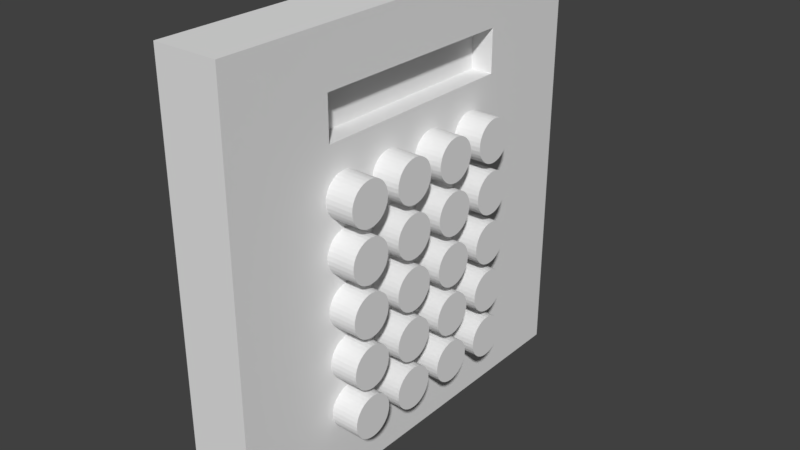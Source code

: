 # Source: input_screen.blend  (saved by Blender 2.79.0; exported with 4.5.12 LTS)
import bpy
from mathutils import Matrix  # noqa: F401  (used for matrix-valued properties, if any)

bpy.ops.wm.read_factory_settings(use_empty=True)
scene = bpy.context.scene
scene.name = 'Scene'

# ---- collections
col_collection_1 = bpy.data.collections.new('Collection 1'); scene.collection.children.link(col_collection_1)

# ---- world
world_world = bpy.data.worlds.new('World'); scene.world = world_world
world_world.color = (0.05088, 0.05088, 0.05088)
world_world.use_sun_shadow = False
world_world.sun_shadow_jitter_overblur = 0.0
world_world.cycles.sampling_method = 'MANUAL'

# ---- meshes
me_cube_001 = bpy.data.meshes.new('Cube.001')
me_cube_001.from_pydata([(0.3228, -0.5, 0.5486), (0.3228, -0.5, 0.7486), (0.3228, 0.5, 0.5486), (0.3228, 0.5, 0.7486), (-1.0, -1.0, -1.0), (-1.0, -1.0, 1.0), (-1.0, 1.0, -1.0), (-1.0, 1.0, 1.0), (1.0, -1.0, -1.0), (1.0, -1.0, 1.0), (1.0, 1.0, -1.0), (1.0, 1.0, 1.0), (-0.1265, -0.328, 0.3254), (1.874, -0.328, 0.3254), (-0.1265, -0.3299, 0.3059), (1.874, -0.3299, 0.3059), (-0.1265, -0.3356, 0.2871), (1.874, -0.3356, 0.2871), (-0.1265, -0.3449, 0.2698), (1.874, -0.3449, 0.2698), (-0.1265, -0.3573, 0.2547), (1.874, -0.3573, 0.2547), (-0.1265, -0.3725, 0.2422), (1.874, -0.3725, 0.2422), (-0.1265, -0.3897, 0.233), (1.874, -0.3897, 0.233), (-0.1265, -0.4085, 0.2273), (1.874, -0.4085, 0.2273), (-0.1265, -0.428, 0.2254), (1.874, -0.428, 0.2254), (-0.1265, -0.4475, 0.2273), (1.874, -0.4475, 0.2273), (-0.1265, -0.4663, 0.233), (1.874, -0.4663, 0.233), (-0.1265, -0.4836, 0.2422), (1.874, -0.4836, 0.2422), (-0.1265, -0.4987, 0.2547), (1.874, -0.4987, 0.2547), (-0.1265, -0.5112, 0.2698), (1.874, -0.5112, 0.2698), (-0.1265, -0.5204, 0.2871), (1.874, -0.5204, 0.2871), (-0.1265, -0.5261, 0.3059), (1.874, -0.5261, 0.3059), (-0.1265, -0.528, 0.3254), (1.874, -0.528, 0.3254), (-0.1265, -0.5261, 0.3449), (1.874, -0.5261, 0.3449), (-0.1265, -0.5204, 0.3637), (1.874, -0.5204, 0.3637), (-0.1265, -0.5112, 0.3809), (1.874, -0.5112, 0.3809), (-0.1265, -0.4987, 0.3961), (1.874, -0.4987, 0.3961), (-0.1265, -0.4836, 0.4085), (1.874, -0.4836, 0.4085), (-0.1265, -0.4663, 0.4178), (1.874, -0.4663, 0.4178), (-0.1265, -0.4475, 0.4235), (1.874, -0.4475, 0.4235), (-0.1265, -0.428, 0.4254), (1.874, -0.428, 0.4254), (-0.1265, -0.4085, 0.4235), (1.874, -0.4085, 0.4235), (-0.1265, -0.3897, 0.4178), (1.874, -0.3897, 0.4178), (-0.1265, -0.3725, 0.4085), (1.874, -0.3725, 0.4085), (-0.1265, -0.3573, 0.3961), (1.874, -0.3573, 0.3961), (-0.1265, -0.3449, 0.3809), (1.874, -0.3449, 0.3809), (-0.1265, -0.3356, 0.3637), (1.874, -0.3356, 0.3637), (-0.1265, -0.3299, 0.3449), (1.874, -0.3299, 0.3449), (-0.1265, -0.06801, 0.3254), (1.874, -0.06801, 0.3254), (-0.1265, -0.06993, 0.3059), (1.874, -0.06993, 0.3059), (-0.1265, -0.07562, 0.2871), (1.874, -0.07562, 0.2871), (-0.1265, -0.08486, 0.2698), (1.874, -0.08486, 0.2698), (-0.1265, -0.0973, 0.2547), (1.874, -0.0973, 0.2547), (-0.1265, -0.1125, 0.2422), (1.874, -0.1125, 0.2422), (-0.1265, -0.1297, 0.233), (1.874, -0.1297, 0.233), (-0.1265, -0.1485, 0.2273), (1.874, -0.1485, 0.2273), (-0.1265, -0.168, 0.2254), (1.874, -0.168, 0.2254), (-0.1265, -0.1875, 0.2273), (1.874, -0.1875, 0.2273), (-0.1265, -0.2063, 0.233), (1.874, -0.2063, 0.233), (-0.1265, -0.2236, 0.2422), (1.874, -0.2236, 0.2422), (-0.1265, -0.2387, 0.2547), (1.874, -0.2387, 0.2547), (-0.1265, -0.2512, 0.2698), (1.874, -0.2512, 0.2698), (-0.1265, -0.2604, 0.2871), (1.874, -0.2604, 0.2871), (-0.1265, -0.2661, 0.3059), (1.874, -0.2661, 0.3059), (-0.1265, -0.268, 0.3254), (1.874, -0.268, 0.3254), (-0.1265, -0.2661, 0.3449), (1.874, -0.2661, 0.3449), (-0.1265, -0.2604, 0.3637), (1.874, -0.2604, 0.3637), (-0.1265, -0.2512, 0.3809), (1.874, -0.2512, 0.3809), (-0.1265, -0.2387, 0.3961), (1.874, -0.2387, 0.3961), (-0.1265, -0.2236, 0.4085), (1.874, -0.2236, 0.4085), (-0.1265, -0.2063, 0.4178), (1.874, -0.2063, 0.4178), (-0.1265, -0.1875, 0.4235), (1.874, -0.1875, 0.4235), (-0.1265, -0.168, 0.4254), (1.874, -0.168, 0.4254), (-0.1265, -0.1485, 0.4235), (1.874, -0.1485, 0.4235), (-0.1265, -0.1297, 0.4178), (1.874, -0.1297, 0.4178), (-0.1265, -0.1125, 0.4085), (1.874, -0.1125, 0.4085), (-0.1265, -0.0973, 0.3961), (1.874, -0.0973, 0.3961), (-0.1265, -0.08486, 0.3809), (1.874, -0.08486, 0.3809), (-0.1265, -0.07562, 0.3637), (1.874, -0.07562, 0.3637), (-0.1265, -0.06993, 0.3449), (1.874, -0.06993, 0.3449), (-0.1265, 0.192, 0.3254), (1.874, 0.192, 0.3254), (-0.1265, 0.1901, 0.3059), (1.874, 0.1901, 0.3059), (-0.1265, 0.1844, 0.2871), (1.874, 0.1844, 0.2871), (-0.1265, 0.1751, 0.2698), (1.874, 0.1751, 0.2698), (-0.1265, 0.1627, 0.2547), (1.874, 0.1627, 0.2547), (-0.1265, 0.1475, 0.2422), (1.874, 0.1475, 0.2422), (-0.1265, 0.1303, 0.233), (1.874, 0.1303, 0.233), (-0.1265, 0.1115, 0.2273), (1.874, 0.1115, 0.2273), (-0.1265, 0.09199, 0.2254), (1.874, 0.09199, 0.2254), (-0.1265, 0.07248, 0.2273), (1.874, 0.07248, 0.2273), (-0.1265, 0.05372, 0.233), (1.874, 0.05372, 0.233), (-0.1265, 0.03643, 0.2422), (1.874, 0.03643, 0.2422), (-0.1265, 0.02128, 0.2547), (1.874, 0.02128, 0.2547), (-0.1265, 0.008843, 0.2698), (1.874, 0.008843, 0.2698), (-0.1265, -0.0003977, 0.2871), (1.874, -0.0003977, 0.2871), (-0.1265, -0.006088, 0.3059), (1.874, -0.006088, 0.3059), (-0.1265, -0.00801, 0.3254), (1.874, -0.00801, 0.3254), (-0.1265, -0.006088, 0.3449), (1.874, -0.006088, 0.3449), (-0.1265, -0.0003977, 0.3637), (1.874, -0.0003977, 0.3637), (-0.1265, 0.008843, 0.3809), (1.874, 0.008843, 0.3809), (-0.1265, 0.02128, 0.3961), (1.874, 0.02128, 0.3961), (-0.1265, 0.03643, 0.4085), (1.874, 0.03643, 0.4085), (-0.1265, 0.05372, 0.4178), (1.874, 0.05372, 0.4178), (-0.1265, 0.07248, 0.4235), (1.874, 0.07248, 0.4235), (-0.1265, 0.09199, 0.4254), (1.874, 0.09199, 0.4254), (-0.1265, 0.1115, 0.4235), (1.874, 0.1115, 0.4235), (-0.1265, 0.1303, 0.4178), (1.874, 0.1303, 0.4178), (-0.1265, 0.1475, 0.4085), (1.874, 0.1475, 0.4085), (-0.1265, 0.1627, 0.3961), (1.874, 0.1627, 0.3961), (-0.1265, 0.1751, 0.3809), (1.874, 0.1751, 0.3809), (-0.1265, 0.1844, 0.3637), (1.874, 0.1844, 0.3637), (-0.1265, 0.1901, 0.3449), (1.874, 0.1901, 0.3449), (-0.1265, 0.452, 0.3254), (1.874, 0.452, 0.3254), (-0.1265, 0.4501, 0.3059), (1.874, 0.4501, 0.3059), (-0.1265, 0.4444, 0.2871), (1.874, 0.4444, 0.2871), (-0.1265, 0.4351, 0.2698), (1.874, 0.4351, 0.2698), (-0.1265, 0.4227, 0.2547), (1.874, 0.4227, 0.2547), (-0.1265, 0.4075, 0.2422), (1.874, 0.4075, 0.2422), (-0.1265, 0.3903, 0.233), (1.874, 0.3903, 0.233), (-0.1265, 0.3715, 0.2273), (1.874, 0.3715, 0.2273), (-0.1265, 0.352, 0.2254), (1.874, 0.352, 0.2254), (-0.1265, 0.3325, 0.2273), (1.874, 0.3325, 0.2273), (-0.1265, 0.3137, 0.233), (1.874, 0.3137, 0.233), (-0.1265, 0.2964, 0.2422), (1.874, 0.2964, 0.2422), (-0.1265, 0.2813, 0.2547), (1.874, 0.2813, 0.2547), (-0.1265, 0.2688, 0.2698), (1.874, 0.2688, 0.2698), (-0.1265, 0.2596, 0.2871), (1.874, 0.2596, 0.2871), (-0.1265, 0.2539, 0.3059), (1.874, 0.2539, 0.3059), (-0.1265, 0.252, 0.3254), (1.874, 0.252, 0.3254), (-0.1265, 0.2539, 0.3449), (1.874, 0.2539, 0.3449), (-0.1265, 0.2596, 0.3637), (1.874, 0.2596, 0.3637), (-0.1265, 0.2688, 0.3809), (1.874, 0.2688, 0.3809), (-0.1265, 0.2813, 0.3961), (1.874, 0.2813, 0.3961), (-0.1265, 0.2964, 0.4085), (1.874, 0.2964, 0.4085), (-0.1265, 0.3137, 0.4178), (1.874, 0.3137, 0.4178), (-0.1265, 0.3325, 0.4235), (1.874, 0.3325, 0.4235), (-0.1265, 0.352, 0.4254), (1.874, 0.352, 0.4254), (-0.1265, 0.3715, 0.4235), (1.874, 0.3715, 0.4235), (-0.1265, 0.3903, 0.4178), (1.874, 0.3903, 0.4178), (-0.1265, 0.4075, 0.4085), (1.874, 0.4075, 0.4085), (-0.1265, 0.4227, 0.3961), (1.874, 0.4227, 0.3961), (-0.1265, 0.4351, 0.3809), (1.874, 0.4351, 0.3809), (-0.1265, 0.4444, 0.3637), (1.874, 0.4444, 0.3637), (-0.1265, 0.4501, 0.3449), (1.874, 0.4501, 0.3449), (-0.1265, -0.328, 0.08539), (1.874, -0.328, 0.08539), (-0.1265, -0.3299, 0.06588), (1.874, -0.3299, 0.06588), (-0.1265, -0.3356, 0.04712), (1.874, -0.3356, 0.04712), (-0.1265, -0.3449, 0.02983), (1.874, -0.3449, 0.02983), (-0.1265, -0.3573, 0.01468), (1.874, -0.3573, 0.01468), (-0.1265, -0.3725, 0.002239), (1.874, -0.3725, 0.002239), (-0.1265, -0.3897, -0.007002), (1.874, -0.3897, -0.007002), (-0.1265, -0.4085, -0.01269), (1.874, -0.4085, -0.01269), (-0.1265, -0.428, -0.01461), (1.874, -0.428, -0.01461), (-0.1265, -0.4475, -0.01269), (1.874, -0.4475, -0.01269), (-0.1265, -0.4663, -0.007002), (1.874, -0.4663, -0.007002), (-0.1265, -0.4836, 0.002239), (1.874, -0.4836, 0.002239), (-0.1265, -0.4987, 0.01468), (1.874, -0.4987, 0.01468), (-0.1265, -0.5112, 0.02983), (1.874, -0.5112, 0.02983), (-0.1265, -0.5204, 0.04712), (1.874, -0.5204, 0.04712), (-0.1265, -0.5261, 0.06588), (1.874, -0.5261, 0.06588), (-0.1265, -0.528, 0.08539), (1.874, -0.528, 0.08539), (-0.1265, -0.5261, 0.1049), (1.874, -0.5261, 0.1049), (-0.1265, -0.5204, 0.1237), (1.874, -0.5204, 0.1237), (-0.1265, -0.5112, 0.1409), (1.874, -0.5112, 0.1409), (-0.1265, -0.4987, 0.1561), (1.874, -0.4987, 0.1561), (-0.1265, -0.4836, 0.1685), (1.874, -0.4836, 0.1685), (-0.1265, -0.4663, 0.1778), (1.874, -0.4663, 0.1778), (-0.1265, -0.4475, 0.1835), (1.874, -0.4475, 0.1835), (-0.1265, -0.428, 0.1854), (1.874, -0.428, 0.1854), (-0.1265, -0.4085, 0.1835), (1.874, -0.4085, 0.1835), (-0.1265, -0.3897, 0.1778), (1.874, -0.3897, 0.1778), (-0.1265, -0.3725, 0.1685), (1.874, -0.3725, 0.1685), (-0.1265, -0.3573, 0.1561), (1.874, -0.3573, 0.1561), (-0.1265, -0.3449, 0.1409), (1.874, -0.3449, 0.1409), (-0.1265, -0.3356, 0.1237), (1.874, -0.3356, 0.1237), (-0.1265, -0.3299, 0.1049), (1.874, -0.3299, 0.1049), (-0.1265, -0.06801, 0.08539), (1.874, -0.06801, 0.08539), (-0.1265, -0.06993, 0.06588), (1.874, -0.06993, 0.06588), (-0.1265, -0.07562, 0.04712), (1.874, -0.07562, 0.04712), (-0.1265, -0.08486, 0.02983), (1.874, -0.08486, 0.02983), (-0.1265, -0.0973, 0.01468), (1.874, -0.0973, 0.01468), (-0.1265, -0.1125, 0.002239), (1.874, -0.1125, 0.002239), (-0.1265, -0.1297, -0.007002), (1.874, -0.1297, -0.007002), (-0.1265, -0.1485, -0.01269), (1.874, -0.1485, -0.01269), (-0.1265, -0.168, -0.01461), (1.874, -0.168, -0.01461), (-0.1265, -0.1875, -0.01269), (1.874, -0.1875, -0.01269), (-0.1265, -0.2063, -0.007002), (1.874, -0.2063, -0.007002), (-0.1265, -0.2236, 0.002239), (1.874, -0.2236, 0.002239), (-0.1265, -0.2387, 0.01468), (1.874, -0.2387, 0.01468), (-0.1265, -0.2512, 0.02983), (1.874, -0.2512, 0.02983), (-0.1265, -0.2604, 0.04712), (1.874, -0.2604, 0.04712), (-0.1265, -0.2661, 0.06588), (1.874, -0.2661, 0.06588), (-0.1265, -0.268, 0.08539), (1.874, -0.268, 0.08539), (-0.1265, -0.2661, 0.1049), (1.874, -0.2661, 0.1049), (-0.1265, -0.2604, 0.1237), (1.874, -0.2604, 0.1237), (-0.1265, -0.2512, 0.1409), (1.874, -0.2512, 0.1409), (-0.1265, -0.2387, 0.1561), (1.874, -0.2387, 0.1561), (-0.1265, -0.2236, 0.1685), (1.874, -0.2236, 0.1685), (-0.1265, -0.2063, 0.1778), (1.874, -0.2063, 0.1778), (-0.1265, -0.1875, 0.1835), (1.874, -0.1875, 0.1835), (-0.1265, -0.168, 0.1854), (1.874, -0.168, 0.1854), (-0.1265, -0.1485, 0.1835), (1.874, -0.1485, 0.1835), (-0.1265, -0.1297, 0.1778), (1.874, -0.1297, 0.1778), (-0.1265, -0.1125, 0.1685), (1.874, -0.1125, 0.1685), (-0.1265, -0.0973, 0.1561), (1.874, -0.0973, 0.1561), (-0.1265, -0.08486, 0.1409), (1.874, -0.08486, 0.1409), (-0.1265, -0.07562, 0.1237), (1.874, -0.07562, 0.1237), (-0.1265, -0.06993, 0.1049), (1.874, -0.06993, 0.1049), (-0.1265, 0.192, 0.08539), (1.874, 0.192, 0.08539), (-0.1265, 0.1901, 0.06588), (1.874, 0.1901, 0.06588), (-0.1265, 0.1844, 0.04712), (1.874, 0.1844, 0.04712), (-0.1265, 0.1751, 0.02983), (1.874, 0.1751, 0.02983), (-0.1265, 0.1627, 0.01468), (1.874, 0.1627, 0.01468), (-0.1265, 0.1475, 0.002239), (1.874, 0.1475, 0.002239), (-0.1265, 0.1303, -0.007002), (1.874, 0.1303, -0.007002), (-0.1265, 0.1115, -0.01269), (1.874, 0.1115, -0.01269), (-0.1265, 0.09199, -0.01461), (1.874, 0.09199, -0.01461), (-0.1265, 0.07248, -0.01269), (1.874, 0.07248, -0.01269), (-0.1265, 0.05372, -0.007002), (1.874, 0.05372, -0.007002), (-0.1265, 0.03643, 0.002239), (1.874, 0.03643, 0.002239), (-0.1265, 0.02128, 0.01468), (1.874, 0.02128, 0.01468), (-0.1265, 0.008843, 0.02983), (1.874, 0.008843, 0.02983), (-0.1265, -0.0003977, 0.04712), (1.874, -0.0003977, 0.04712), (-0.1265, -0.006088, 0.06588), (1.874, -0.006088, 0.06588), (-0.1265, -0.00801, 0.08539), (1.874, -0.00801, 0.08539), (-0.1265, -0.006088, 0.1049), (1.874, -0.006088, 0.1049), (-0.1265, -0.0003977, 0.1237), (1.874, -0.0003977, 0.1237), (-0.1265, 0.008843, 0.1409), (1.874, 0.008843, 0.1409), (-0.1265, 0.02128, 0.1561), (1.874, 0.02128, 0.1561), (-0.1265, 0.03643, 0.1685), (1.874, 0.03643, 0.1685), (-0.1265, 0.05372, 0.1778), (1.874, 0.05372, 0.1778), (-0.1265, 0.07248, 0.1835), (1.874, 0.07248, 0.1835), (-0.1265, 0.09199, 0.1854), (1.874, 0.09199, 0.1854), (-0.1265, 0.1115, 0.1835), (1.874, 0.1115, 0.1835), (-0.1265, 0.1303, 0.1778), (1.874, 0.1303, 0.1778), (-0.1265, 0.1475, 0.1685), (1.874, 0.1475, 0.1685), (-0.1265, 0.1627, 0.1561), (1.874, 0.1627, 0.1561), (-0.1265, 0.1751, 0.1409), (1.874, 0.1751, 0.1409), (-0.1265, 0.1844, 0.1237), (1.874, 0.1844, 0.1237), (-0.1265, 0.1901, 0.1049), (1.874, 0.1901, 0.1049), (-0.1265, 0.452, 0.08539), (1.874, 0.452, 0.08539), (-0.1265, 0.4501, 0.06588), (1.874, 0.4501, 0.06588), (-0.1265, 0.4444, 0.04712), (1.874, 0.4444, 0.04712), (-0.1265, 0.4351, 0.02983), (1.874, 0.4351, 0.02983), (-0.1265, 0.4227, 0.01468), (1.874, 0.4227, 0.01468), (-0.1265, 0.4075, 0.002239), (1.874, 0.4075, 0.002239), (-0.1265, 0.3903, -0.007002), (1.874, 0.3903, -0.007002), (-0.1265, 0.3715, -0.01269), (1.874, 0.3715, -0.01269), (-0.1265, 0.352, -0.01461), (1.874, 0.352, -0.01461), (-0.1265, 0.3325, -0.01269), (1.874, 0.3325, -0.01269), (-0.1265, 0.3137, -0.007002), (1.874, 0.3137, -0.007002), (-0.1265, 0.2964, 0.002239), (1.874, 0.2964, 0.002239), (-0.1265, 0.2813, 0.01468), (1.874, 0.2813, 0.01468), (-0.1265, 0.2688, 0.02983), (1.874, 0.2688, 0.02983), (-0.1265, 0.2596, 0.04712), (1.874, 0.2596, 0.04712), (-0.1265, 0.2539, 0.06588), (1.874, 0.2539, 0.06588), (-0.1265, 0.252, 0.08539), (1.874, 0.252, 0.08539), (-0.1265, 0.2539, 0.1049), (1.874, 0.2539, 0.1049), (-0.1265, 0.2596, 0.1237), (1.874, 0.2596, 0.1237), (-0.1265, 0.2688, 0.1409), (1.874, 0.2688, 0.1409), (-0.1265, 0.2813, 0.1561), (1.874, 0.2813, 0.1561), (-0.1265, 0.2964, 0.1685), (1.874, 0.2964, 0.1685), (-0.1265, 0.3137, 0.1778), (1.874, 0.3137, 0.1778), (-0.1265, 0.3325, 0.1835), (1.874, 0.3325, 0.1835), (-0.1265, 0.352, 0.1854), (1.874, 0.352, 0.1854), (-0.1265, 0.3715, 0.1835), (1.874, 0.3715, 0.1835), (-0.1265, 0.3903, 0.1778), (1.874, 0.3903, 0.1778), (-0.1265, 0.4075, 0.1685), (1.874, 0.4075, 0.1685), (-0.1265, 0.4227, 0.1561), (1.874, 0.4227, 0.1561), (-0.1265, 0.4351, 0.1409), (1.874, 0.4351, 0.1409), (-0.1265, 0.4444, 0.1237), (1.874, 0.4444, 0.1237), (-0.1265, 0.4501, 0.1049), (1.874, 0.4501, 0.1049), (-0.1265, -0.328, -0.1546), (1.874, -0.328, -0.1546), (-0.1265, -0.3299, -0.1741), (1.874, -0.3299, -0.1741), (-0.1265, -0.3356, -0.1929), (1.874, -0.3356, -0.1929), (-0.1265, -0.3449, -0.2102), (1.874, -0.3449, -0.2102), (-0.1265, -0.3573, -0.2253), (1.874, -0.3573, -0.2253), (-0.1265, -0.3725, -0.2378), (1.874, -0.3725, -0.2378), (-0.1265, -0.3897, -0.247), (1.874, -0.3897, -0.247), (-0.1265, -0.4085, -0.2527), (1.874, -0.4085, -0.2527), (-0.1265, -0.428, -0.2546), (1.874, -0.428, -0.2546), (-0.1265, -0.4475, -0.2527), (1.874, -0.4475, -0.2527), (-0.1265, -0.4663, -0.247), (1.874, -0.4663, -0.247), (-0.1265, -0.4836, -0.2378), (1.874, -0.4836, -0.2378), (-0.1265, -0.4987, -0.2253), (1.874, -0.4987, -0.2253), (-0.1265, -0.5112, -0.2102), (1.874, -0.5112, -0.2102), (-0.1265, -0.5204, -0.1929), (1.874, -0.5204, -0.1929), (-0.1265, -0.5261, -0.1741), (1.874, -0.5261, -0.1741), (-0.1265, -0.528, -0.1546), (1.874, -0.528, -0.1546), (-0.1265, -0.5261, -0.1351), (1.874, -0.5261, -0.1351), (-0.1265, -0.5204, -0.1163), (1.874, -0.5204, -0.1163), (-0.1265, -0.5112, -0.09906), (1.874, -0.5112, -0.09906), (-0.1265, -0.4987, -0.0839), (1.874, -0.4987, -0.0839), (-0.1265, -0.4836, -0.07147), (1.874, -0.4836, -0.07147), (-0.1265, -0.4663, -0.06223), (1.874, -0.4663, -0.06223), (-0.1265, -0.4475, -0.05654), (1.874, -0.4475, -0.05654), (-0.1265, -0.428, -0.05461), (1.874, -0.428, -0.05461), (-0.1265, -0.4085, -0.05654), (1.874, -0.4085, -0.05654), (-0.1265, -0.3897, -0.06223), (1.874, -0.3897, -0.06223), (-0.1265, -0.3725, -0.07147), (1.874, -0.3725, -0.07147), (-0.1265, -0.3573, -0.0839), (1.874, -0.3573, -0.0839), (-0.1265, -0.3449, -0.09906), (1.874, -0.3449, -0.09906), (-0.1265, -0.3356, -0.1163), (1.874, -0.3356, -0.1163), (-0.1265, -0.3299, -0.1351), (1.874, -0.3299, -0.1351), (-0.1265, -0.06801, -0.1546), (1.874, -0.06801, -0.1546), (-0.1265, -0.06993, -0.1741), (1.874, -0.06993, -0.1741), (-0.1265, -0.07562, -0.1929), (1.874, -0.07562, -0.1929), (-0.1265, -0.08486, -0.2102), (1.874, -0.08486, -0.2102), (-0.1265, -0.0973, -0.2253), (1.874, -0.0973, -0.2253), (-0.1265, -0.1125, -0.2378), (1.874, -0.1125, -0.2378), (-0.1265, -0.1297, -0.247), (1.874, -0.1297, -0.247), (-0.1265, -0.1485, -0.2527), (1.874, -0.1485, -0.2527), (-0.1265, -0.168, -0.2546), (1.874, -0.168, -0.2546), (-0.1265, -0.1875, -0.2527), (1.874, -0.1875, -0.2527), (-0.1265, -0.2063, -0.247), (1.874, -0.2063, -0.247), (-0.1265, -0.2236, -0.2378), (1.874, -0.2236, -0.2378), (-0.1265, -0.2387, -0.2253), (1.874, -0.2387, -0.2253), (-0.1265, -0.2512, -0.2102), (1.874, -0.2512, -0.2102), (-0.1265, -0.2604, -0.1929), (1.874, -0.2604, -0.1929), (-0.1265, -0.2661, -0.1741), (1.874, -0.2661, -0.1741), (-0.1265, -0.268, -0.1546), (1.874, -0.268, -0.1546), (-0.1265, -0.2661, -0.1351), (1.874, -0.2661, -0.1351), (-0.1265, -0.2604, -0.1163), (1.874, -0.2604, -0.1163), (-0.1265, -0.2512, -0.09906), (1.874, -0.2512, -0.09906), (-0.1265, -0.2387, -0.0839), (1.874, -0.2387, -0.0839), (-0.1265, -0.2236, -0.07147), (1.874, -0.2236, -0.07147), (-0.1265, -0.2063, -0.06223), (1.874, -0.2063, -0.06223), (-0.1265, -0.1875, -0.05654), (1.874, -0.1875, -0.05654), (-0.1265, -0.168, -0.05461), (1.874, -0.168, -0.05461), (-0.1265, -0.1485, -0.05654), (1.874, -0.1485, -0.05654), (-0.1265, -0.1297, -0.06223), (1.874, -0.1297, -0.06223), (-0.1265, -0.1125, -0.07147), (1.874, -0.1125, -0.07147), (-0.1265, -0.0973, -0.0839), (1.874, -0.0973, -0.0839), (-0.1265, -0.08486, -0.09906), (1.874, -0.08486, -0.09906), (-0.1265, -0.07562, -0.1163), (1.874, -0.07562, -0.1163), (-0.1265, -0.06993, -0.1351), (1.874, -0.06993, -0.1351), (-0.1265, 0.192, -0.1546), (1.874, 0.192, -0.1546), (-0.1265, 0.1901, -0.1741), (1.874, 0.1901, -0.1741), (-0.1265, 0.1844, -0.1929), (1.874, 0.1844, -0.1929), (-0.1265, 0.1751, -0.2102), (1.874, 0.1751, -0.2102), (-0.1265, 0.1627, -0.2253), (1.874, 0.1627, -0.2253), (-0.1265, 0.1475, -0.2378), (1.874, 0.1475, -0.2378), (-0.1265, 0.1303, -0.247), (1.874, 0.1303, -0.247), (-0.1265, 0.1115, -0.2527), (1.874, 0.1115, -0.2527), (-0.1265, 0.09199, -0.2546), (1.874, 0.09199, -0.2546), (-0.1265, 0.07248, -0.2527), (1.874, 0.07248, -0.2527), (-0.1265, 0.05372, -0.247), (1.874, 0.05372, -0.247), (-0.1265, 0.03643, -0.2378), (1.874, 0.03643, -0.2378), (-0.1265, 0.02128, -0.2253), (1.874, 0.02128, -0.2253), (-0.1265, 0.008843, -0.2102), (1.874, 0.008843, -0.2102), (-0.1265, -0.0003977, -0.1929), (1.874, -0.0003977, -0.1929), (-0.1265, -0.006088, -0.1741), (1.874, -0.006088, -0.1741), (-0.1265, -0.00801, -0.1546), (1.874, -0.00801, -0.1546), (-0.1265, -0.006088, -0.1351), (1.874, -0.006088, -0.1351), (-0.1265, -0.0003977, -0.1163), (1.874, -0.0003977, -0.1163), (-0.1265, 0.008843, -0.09906), (1.874, 0.008843, -0.09906), (-0.1265, 0.02128, -0.0839), (1.874, 0.02128, -0.0839), (-0.1265, 0.03643, -0.07147), (1.874, 0.03643, -0.07147), (-0.1265, 0.05372, -0.06223), (1.874, 0.05372, -0.06223), (-0.1265, 0.07248, -0.05654), (1.874, 0.07248, -0.05654), (-0.1265, 0.09199, -0.05461), (1.874, 0.09199, -0.05461), (-0.1265, 0.1115, -0.05654), (1.874, 0.1115, -0.05654), (-0.1265, 0.1303, -0.06223), (1.874, 0.1303, -0.06223), (-0.1265, 0.1475, -0.07147), (1.874, 0.1475, -0.07147), (-0.1265, 0.1627, -0.0839), (1.874, 0.1627, -0.0839), (-0.1265, 0.1751, -0.09906), (1.874, 0.1751, -0.09906), (-0.1265, 0.1844, -0.1163), (1.874, 0.1844, -0.1163), (-0.1265, 0.1901, -0.1351), (1.874, 0.1901, -0.1351), (-0.1265, 0.452, -0.1546), (1.874, 0.452, -0.1546), (-0.1265, 0.4501, -0.1741), (1.874, 0.4501, -0.1741), (-0.1265, 0.4444, -0.1929), (1.874, 0.4444, -0.1929), (-0.1265, 0.4351, -0.2102), (1.874, 0.4351, -0.2102), (-0.1265, 0.4227, -0.2253), (1.874, 0.4227, -0.2253), (-0.1265, 0.4075, -0.2378), (1.874, 0.4075, -0.2378), (-0.1265, 0.3903, -0.247), (1.874, 0.3903, -0.247), (-0.1265, 0.3715, -0.2527), (1.874, 0.3715, -0.2527), (-0.1265, 0.352, -0.2546), (1.874, 0.352, -0.2546), (-0.1265, 0.3325, -0.2527), (1.874, 0.3325, -0.2527), (-0.1265, 0.3137, -0.247), (1.874, 0.3137, -0.247), (-0.1265, 0.2964, -0.2378), (1.874, 0.2964, -0.2378), (-0.1265, 0.2813, -0.2253), (1.874, 0.2813, -0.2253), (-0.1265, 0.2688, -0.2102), (1.874, 0.2688, -0.2102), (-0.1265, 0.2596, -0.1929), (1.874, 0.2596, -0.1929), (-0.1265, 0.2539, -0.1741), (1.874, 0.2539, -0.1741), (-0.1265, 0.252, -0.1546), (1.874, 0.252, -0.1546), (-0.1265, 0.2539, -0.1351), (1.874, 0.2539, -0.1351), (-0.1265, 0.2596, -0.1163), (1.874, 0.2596, -0.1163), (-0.1265, 0.2688, -0.09906), (1.874, 0.2688, -0.09906), (-0.1265, 0.2813, -0.0839), (1.874, 0.2813, -0.0839), (-0.1265, 0.2964, -0.07147), (1.874, 0.2964, -0.07147), (-0.1265, 0.3137, -0.06223), (1.874, 0.3137, -0.06223), (-0.1265, 0.3325, -0.05654), (1.874, 0.3325, -0.05654), (-0.1265, 0.352, -0.05461), (1.874, 0.352, -0.05461), (-0.1265, 0.3715, -0.05654), (1.874, 0.3715, -0.05654), (-0.1265, 0.3903, -0.06223), (1.874, 0.3903, -0.06223), (-0.1265, 0.4075, -0.07147), (1.874, 0.4075, -0.07147), (-0.1265, 0.4227, -0.0839), (1.874, 0.4227, -0.0839), (-0.1265, 0.4351, -0.09906), (1.874, 0.4351, -0.09906), (-0.1265, 0.4444, -0.1163), (1.874, 0.4444, -0.1163), (-0.1265, 0.4501, -0.1351), (1.874, 0.4501, -0.1351), (-0.1265, -0.328, -0.3946), (1.874, -0.328, -0.3946), (-0.1265, -0.3299, -0.4141), (1.874, -0.3299, -0.4141), (-0.1265, -0.3356, -0.4329), (1.874, -0.3356, -0.4329), (-0.1265, -0.3449, -0.4502), (1.874, -0.3449, -0.4502), (-0.1265, -0.3573, -0.4653), (1.874, -0.3573, -0.4653), (-0.1265, -0.3725, -0.4778), (1.874, -0.3725, -0.4778), (-0.1265, -0.3897, -0.487), (1.874, -0.3897, -0.487), (-0.1265, -0.4085, -0.4927), (1.874, -0.4085, -0.4927), (-0.1265, -0.428, -0.4946), (1.874, -0.428, -0.4946), (-0.1265, -0.4475, -0.4927), (1.874, -0.4475, -0.4927), (-0.1265, -0.4663, -0.487), (1.874, -0.4663, -0.487), (-0.1265, -0.4836, -0.4778), (1.874, -0.4836, -0.4778), (-0.1265, -0.4987, -0.4653), (1.874, -0.4987, -0.4653), (-0.1265, -0.5112, -0.4502), (1.874, -0.5112, -0.4502), (-0.1265, -0.5204, -0.4329), (1.874, -0.5204, -0.4329), (-0.1265, -0.5261, -0.4141), (1.874, -0.5261, -0.4141), (-0.1265, -0.528, -0.3946), (1.874, -0.528, -0.3946), (-0.1265, -0.5261, -0.3751), (1.874, -0.5261, -0.3751), (-0.1265, -0.5204, -0.3563), (1.874, -0.5204, -0.3563), (-0.1265, -0.5112, -0.3391), (1.874, -0.5112, -0.3391), (-0.1265, -0.4987, -0.3239), (1.874, -0.4987, -0.3239), (-0.1265, -0.4836, -0.3115), (1.874, -0.4836, -0.3115), (-0.1265, -0.4663, -0.3022), (1.874, -0.4663, -0.3022), (-0.1265, -0.4475, -0.2965), (1.874, -0.4475, -0.2965), (-0.1265, -0.428, -0.2946), (1.874, -0.428, -0.2946), (-0.1265, -0.4085, -0.2965), (1.874, -0.4085, -0.2965), (-0.1265, -0.3897, -0.3022), (1.874, -0.3897, -0.3022), (-0.1265, -0.3725, -0.3115), (1.874, -0.3725, -0.3115), (-0.1265, -0.3573, -0.3239), (1.874, -0.3573, -0.3239), (-0.1265, -0.3449, -0.3391), (1.874, -0.3449, -0.3391), (-0.1265, -0.3356, -0.3563), (1.874, -0.3356, -0.3563), (-0.1265, -0.3299, -0.3751), (1.874, -0.3299, -0.3751), (-0.1265, -0.06801, -0.3946), (1.874, -0.06801, -0.3946), (-0.1265, -0.06993, -0.4141), (1.874, -0.06993, -0.4141), (-0.1265, -0.07562, -0.4329), (1.874, -0.07562, -0.4329), (-0.1265, -0.08486, -0.4502), (1.874, -0.08486, -0.4502), (-0.1265, -0.0973, -0.4653), (1.874, -0.0973, -0.4653), (-0.1265, -0.1125, -0.4778), (1.874, -0.1125, -0.4778), (-0.1265, -0.1297, -0.487), (1.874, -0.1297, -0.487), (-0.1265, -0.1485, -0.4927), (1.874, -0.1485, -0.4927), (-0.1265, -0.168, -0.4946), (1.874, -0.168, -0.4946), (-0.1265, -0.1875, -0.4927), (1.874, -0.1875, -0.4927), (-0.1265, -0.2063, -0.487), (1.874, -0.2063, -0.487), (-0.1265, -0.2236, -0.4778), (1.874, -0.2236, -0.4778), (-0.1265, -0.2387, -0.4653), (1.874, -0.2387, -0.4653), (-0.1265, -0.2512, -0.4502), (1.874, -0.2512, -0.4502), (-0.1265, -0.2604, -0.4329), (1.874, -0.2604, -0.4329), (-0.1265, -0.2661, -0.4141), (1.874, -0.2661, -0.4141), (-0.1265, -0.268, -0.3946), (1.874, -0.268, -0.3946), (-0.1265, -0.2661, -0.3751), (1.874, -0.2661, -0.3751), (-0.1265, -0.2604, -0.3563), (1.874, -0.2604, -0.3563), (-0.1265, -0.2512, -0.3391), (1.874, -0.2512, -0.3391), (-0.1265, -0.2387, -0.3239), (1.874, -0.2387, -0.3239), (-0.1265, -0.2236, -0.3115), (1.874, -0.2236, -0.3115), (-0.1265, -0.2063, -0.3022), (1.874, -0.2063, -0.3022), (-0.1265, -0.1875, -0.2965), (1.874, -0.1875, -0.2965), (-0.1265, -0.168, -0.2946), (1.874, -0.168, -0.2946), (-0.1265, -0.1485, -0.2965), (1.874, -0.1485, -0.2965), (-0.1265, -0.1297, -0.3022), (1.874, -0.1297, -0.3022), (-0.1265, -0.1125, -0.3115), (1.874, -0.1125, -0.3115), (-0.1265, -0.0973, -0.3239), (1.874, -0.0973, -0.3239), (-0.1265, -0.08486, -0.3391), (1.874, -0.08486, -0.3391), (-0.1265, -0.07562, -0.3563), (1.874, -0.07562, -0.3563), (-0.1265, -0.06993, -0.3751), (1.874, -0.06993, -0.3751), (-0.1265, 0.192, -0.3946), (1.874, 0.192, -0.3946), (-0.1265, 0.1901, -0.4141), (1.874, 0.1901, -0.4141), (-0.1265, 0.1844, -0.4329), (1.874, 0.1844, -0.4329), (-0.1265, 0.1751, -0.4502), (1.874, 0.1751, -0.4502), (-0.1265, 0.1627, -0.4653), (1.874, 0.1627, -0.4653), (-0.1265, 0.1475, -0.4778), (1.874, 0.1475, -0.4778), (-0.1265, 0.1303, -0.487), (1.874, 0.1303, -0.487), (-0.1265, 0.1115, -0.4927), (1.874, 0.1115, -0.4927), (-0.1265, 0.09199, -0.4946), (1.874, 0.09199, -0.4946), (-0.1265, 0.07248, -0.4927), (1.874, 0.07248, -0.4927), (-0.1265, 0.05372, -0.487), (1.874, 0.05372, -0.487), (-0.1265, 0.03643, -0.4778), (1.874, 0.03643, -0.4778), (-0.1265, 0.02128, -0.4653), (1.874, 0.02128, -0.4653), (-0.1265, 0.008843, -0.4502), (1.874, 0.008843, -0.4502), (-0.1265, -0.0003977, -0.4329), (1.874, -0.0003977, -0.4329), (-0.1265, -0.006088, -0.4141), (1.874, -0.006088, -0.4141), (-0.1265, -0.00801, -0.3946), (1.874, -0.00801, -0.3946), (-0.1265, -0.006088, -0.3751), (1.874, -0.006088, -0.3751), (-0.1265, -0.0003977, -0.3563), (1.874, -0.0003977, -0.3563), (-0.1265, 0.008843, -0.3391), (1.874, 0.008843, -0.3391), (-0.1265, 0.02128, -0.3239), (1.874, 0.02128, -0.3239), (-0.1265, 0.03643, -0.3115), (1.874, 0.03643, -0.3115), (-0.1265, 0.05372, -0.3022), (1.874, 0.05372, -0.3022), (-0.1265, 0.07248, -0.2965), (1.874, 0.07248, -0.2965), (-0.1265, 0.09199, -0.2946), (1.874, 0.09199, -0.2946), (-0.1265, 0.1115, -0.2965), (1.874, 0.1115, -0.2965), (-0.1265, 0.1303, -0.3022), (1.874, 0.1303, -0.3022), (-0.1265, 0.1475, -0.3115), (1.874, 0.1475, -0.3115), (-0.1265, 0.1627, -0.3239), (1.874, 0.1627, -0.3239), (-0.1265, 0.1751, -0.3391), (1.874, 0.1751, -0.3391), (-0.1265, 0.1844, -0.3563), (1.874, 0.1844, -0.3563), (-0.1265, 0.1901, -0.3751), (1.874, 0.1901, -0.3751), (-0.1265, 0.452, -0.3946), (1.874, 0.452, -0.3946), (-0.1265, 0.4501, -0.4141), (1.874, 0.4501, -0.4141), (-0.1265, 0.4444, -0.4329), (1.874, 0.4444, -0.4329), (-0.1265, 0.4351, -0.4502), (1.874, 0.4351, -0.4502), (-0.1265, 0.4227, -0.4653), (1.874, 0.4227, -0.4653), (-0.1265, 0.4075, -0.4778), (1.874, 0.4075, -0.4778), (-0.1265, 0.3903, -0.487), (1.874, 0.3903, -0.487), (-0.1265, 0.3715, -0.4927), (1.874, 0.3715, -0.4927), (-0.1265, 0.352, -0.4946), (1.874, 0.352, -0.4946), (-0.1265, 0.3325, -0.4927), (1.874, 0.3325, -0.4927), (-0.1265, 0.3137, -0.487), (1.874, 0.3137, -0.487), (-0.1265, 0.2964, -0.4778), (1.874, 0.2964, -0.4778), (-0.1265, 0.2813, -0.4653), (1.874, 0.2813, -0.4653), (-0.1265, 0.2688, -0.4502), (1.874, 0.2688, -0.4502), (-0.1265, 0.2596, -0.4329), (1.874, 0.2596, -0.4329), (-0.1265, 0.2539, -0.4141), (1.874, 0.2539, -0.4141), (-0.1265, 0.252, -0.3946), (1.874, 0.252, -0.3946), (-0.1265, 0.2539, -0.3751), (1.874, 0.2539, -0.3751), (-0.1265, 0.2596, -0.3563), (1.874, 0.2596, -0.3563), (-0.1265, 0.2688, -0.3391), (1.874, 0.2688, -0.3391), (-0.1265, 0.2813, -0.3239), (1.874, 0.2813, -0.3239), (-0.1265, 0.2964, -0.3115), (1.874, 0.2964, -0.3115), (-0.1265, 0.3137, -0.3022), (1.874, 0.3137, -0.3022), (-0.1265, 0.3325, -0.2965), (1.874, 0.3325, -0.2965), (-0.1265, 0.352, -0.2946), (1.874, 0.352, -0.2946), (-0.1265, 0.3715, -0.2965), (1.874, 0.3715, -0.2965), (-0.1265, 0.3903, -0.3022), (1.874, 0.3903, -0.3022), (-0.1265, 0.4075, -0.3115), (1.874, 0.4075, -0.3115), (-0.1265, 0.4227, -0.3239), (1.874, 0.4227, -0.3239), (-0.1265, 0.4351, -0.3391), (1.874, 0.4351, -0.3391), (-0.1265, 0.4444, -0.3563), (1.874, 0.4444, -0.3563), (-0.1265, 0.4501, -0.3751), (1.874, 0.4501, -0.3751), (-0.1265, -0.328, -0.6346), (1.874, -0.328, -0.6346), (-0.1265, -0.3299, -0.6541), (1.874, -0.3299, -0.6541), (-0.1265, -0.3356, -0.6729), (1.874, -0.3356, -0.6729), (-0.1265, -0.3449, -0.6902), (1.874, -0.3449, -0.6902), (-0.1265, -0.3573, -0.7053), (1.874, -0.3573, -0.7053), (-0.1265, -0.3725, -0.7178), (1.874, -0.3725, -0.7178), (-0.1265, -0.3897, -0.727), (1.874, -0.3897, -0.727), (-0.1265, -0.4085, -0.7327), (1.874, -0.4085, -0.7327), (-0.1265, -0.428, -0.7346), (1.874, -0.428, -0.7346), (-0.1265, -0.4475, -0.7327), (1.874, -0.4475, -0.7327), (-0.1265, -0.4663, -0.727), (1.874, -0.4663, -0.727), (-0.1265, -0.4836, -0.7178), (1.874, -0.4836, -0.7178), (-0.1265, -0.4987, -0.7053), (1.874, -0.4987, -0.7053), (-0.1265, -0.5112, -0.6902), (1.874, -0.5112, -0.6902), (-0.1265, -0.5204, -0.6729), (1.874, -0.5204, -0.6729), (-0.1265, -0.5261, -0.6541), (1.874, -0.5261, -0.6541), (-0.1265, -0.528, -0.6346), (1.874, -0.528, -0.6346), (-0.1265, -0.5261, -0.6151), (1.874, -0.5261, -0.6151), (-0.1265, -0.5204, -0.5963), (1.874, -0.5204, -0.5963), (-0.1265, -0.5112, -0.5791), (1.874, -0.5112, -0.5791), (-0.1265, -0.4987, -0.5639), (1.874, -0.4987, -0.5639), (-0.1265, -0.4836, -0.5515), (1.874, -0.4836, -0.5515), (-0.1265, -0.4663, -0.5422), (1.874, -0.4663, -0.5422), (-0.1265, -0.4475, -0.5365), (1.874, -0.4475, -0.5365), (-0.1265, -0.428, -0.5346), (1.874, -0.428, -0.5346), (-0.1265, -0.4085, -0.5365), (1.874, -0.4085, -0.5365), (-0.1265, -0.3897, -0.5422), (1.874, -0.3897, -0.5422), (-0.1265, -0.3725, -0.5515), (1.874, -0.3725, -0.5515), (-0.1265, -0.3573, -0.5639), (1.874, -0.3573, -0.5639), (-0.1265, -0.3449, -0.5791), (1.874, -0.3449, -0.5791), (-0.1265, -0.3356, -0.5963), (1.874, -0.3356, -0.5963), (-0.1265, -0.3299, -0.6151), (1.874, -0.3299, -0.6151), (-0.1265, -0.06801, -0.6346), (1.874, -0.06801, -0.6346), (-0.1265, -0.06993, -0.6541), (1.874, -0.06993, -0.6541), (-0.1265, -0.07562, -0.6729), (1.874, -0.07562, -0.6729), (-0.1265, -0.08486, -0.6902), (1.874, -0.08486, -0.6902), (-0.1265, -0.0973, -0.7053), (1.874, -0.0973, -0.7053), (-0.1265, -0.1125, -0.7178), (1.874, -0.1125, -0.7178), (-0.1265, -0.1297, -0.727), (1.874, -0.1297, -0.727), (-0.1265, -0.1485, -0.7327), (1.874, -0.1485, -0.7327), (-0.1265, -0.168, -0.7346), (1.874, -0.168, -0.7346), (-0.1265, -0.1875, -0.7327), (1.874, -0.1875, -0.7327), (-0.1265, -0.2063, -0.727), (1.874, -0.2063, -0.727), (-0.1265, -0.2236, -0.7178), (1.874, -0.2236, -0.7178), (-0.1265, -0.2387, -0.7053), (1.874, -0.2387, -0.7053), (-0.1265, -0.2512, -0.6902), (1.874, -0.2512, -0.6902), (-0.1265, -0.2604, -0.6729), (1.874, -0.2604, -0.6729), (-0.1265, -0.2661, -0.6541), (1.874, -0.2661, -0.6541), (-0.1265, -0.268, -0.6346), (1.874, -0.268, -0.6346), (-0.1265, -0.2661, -0.6151), (1.874, -0.2661, -0.6151), (-0.1265, -0.2604, -0.5963), (1.874, -0.2604, -0.5963), (-0.1265, -0.2512, -0.5791), (1.874, -0.2512, -0.5791), (-0.1265, -0.2387, -0.5639), (1.874, -0.2387, -0.5639), (-0.1265, -0.2236, -0.5515), (1.874, -0.2236, -0.5515), (-0.1265, -0.2063, -0.5422), (1.874, -0.2063, -0.5422), (-0.1265, -0.1875, -0.5365), (1.874, -0.1875, -0.5365), (-0.1265, -0.168, -0.5346), (1.874, -0.168, -0.5346), (-0.1265, -0.1485, -0.5365), (1.874, -0.1485, -0.5365), (-0.1265, -0.1297, -0.5422), (1.874, -0.1297, -0.5422), (-0.1265, -0.1125, -0.5515), (1.874, -0.1125, -0.5515), (-0.1265, -0.0973, -0.5639), (1.874, -0.0973, -0.5639), (-0.1265, -0.08486, -0.5791), (1.874, -0.08486, -0.5791), (-0.1265, -0.07562, -0.5963), (1.874, -0.07562, -0.5963), (-0.1265, -0.06993, -0.6151), (1.874, -0.06993, -0.6151), (-0.1265, 0.192, -0.6346), (1.874, 0.192, -0.6346), (-0.1265, 0.1901, -0.6541), (1.874, 0.1901, -0.6541), (-0.1265, 0.1844, -0.6729), (1.874, 0.1844, -0.6729), (-0.1265, 0.1751, -0.6902), (1.874, 0.1751, -0.6902), (-0.1265, 0.1627, -0.7053), (1.874, 0.1627, -0.7053), (-0.1265, 0.1475, -0.7178), (1.874, 0.1475, -0.7178), (-0.1265, 0.1303, -0.727), (1.874, 0.1303, -0.727), (-0.1265, 0.1115, -0.7327), (1.874, 0.1115, -0.7327), (-0.1265, 0.09199, -0.7346), (1.874, 0.09199, -0.7346), (-0.1265, 0.07248, -0.7327), (1.874, 0.07248, -0.7327), (-0.1265, 0.05372, -0.727), (1.874, 0.05372, -0.727), (-0.1265, 0.03643, -0.7178), (1.874, 0.03643, -0.7178), (-0.1265, 0.02128, -0.7053), (1.874, 0.02128, -0.7053), (-0.1265, 0.008843, -0.6902), (1.874, 0.008843, -0.6902), (-0.1265, -0.0003977, -0.6729), (1.874, -0.0003977, -0.6729), (-0.1265, -0.006088, -0.6541), (1.874, -0.006088, -0.6541), (-0.1265, -0.00801, -0.6346), (1.874, -0.00801, -0.6346), (-0.1265, -0.006088, -0.6151), (1.874, -0.006088, -0.6151), (-0.1265, -0.0003977, -0.5963), (1.874, -0.0003977, -0.5963), (-0.1265, 0.008843, -0.5791), (1.874, 0.008843, -0.5791), (-0.1265, 0.02128, -0.5639), (1.874, 0.02128, -0.5639), (-0.1265, 0.03643, -0.5515), (1.874, 0.03643, -0.5515), (-0.1265, 0.05372, -0.5422), (1.874, 0.05372, -0.5422), (-0.1265, 0.07248, -0.5365), (1.874, 0.07248, -0.5365), (-0.1265, 0.09199, -0.5346), (1.874, 0.09199, -0.5346), (-0.1265, 0.1115, -0.5365), (1.874, 0.1115, -0.5365), (-0.1265, 0.1303, -0.5422), (1.874, 0.1303, -0.5422), (-0.1265, 0.1475, -0.5515), (1.874, 0.1475, -0.5515), (-0.1265, 0.1627, -0.5639), (1.874, 0.1627, -0.5639), (-0.1265, 0.1751, -0.5791), (1.874, 0.1751, -0.5791), (-0.1265, 0.1844, -0.5963), (1.874, 0.1844, -0.5963), (-0.1265, 0.1901, -0.6151), (1.874, 0.1901, -0.6151), (-0.1265, 0.452, -0.6346), (1.874, 0.452, -0.6346), (-0.1265, 0.4501, -0.6541), (1.874, 0.4501, -0.6541), (-0.1265, 0.4444, -0.6729), (1.874, 0.4444, -0.6729), (-0.1265, 0.4351, -0.6902), (1.874, 0.4351, -0.6902), (-0.1265, 0.4227, -0.7053), (1.874, 0.4227, -0.7053), (-0.1265, 0.4075, -0.7178), (1.874, 0.4075, -0.7178), (-0.1265, 0.3903, -0.727), (1.874, 0.3903, -0.727), (-0.1265, 0.3715, -0.7327), (1.874, 0.3715, -0.7327), (-0.1265, 0.352, -0.7346), (1.874, 0.352, -0.7346), (-0.1265, 0.3325, -0.7327), (1.874, 0.3325, -0.7327), (-0.1265, 0.3137, -0.727), (1.874, 0.3137, -0.727), (-0.1265, 0.2964, -0.7178), (1.874, 0.2964, -0.7178), (-0.1265, 0.2813, -0.7053), (1.874, 0.2813, -0.7053), (-0.1265, 0.2688, -0.6902), (1.874, 0.2688, -0.6902), (-0.1265, 0.2596, -0.6729), (1.874, 0.2596, -0.6729), (-0.1265, 0.2539, -0.6541), (1.874, 0.2539, -0.6541), (-0.1265, 0.252, -0.6346), (1.874, 0.252, -0.6346), (-0.1265, 0.2539, -0.6151), (1.874, 0.2539, -0.6151), (-0.1265, 0.2596, -0.5963), (1.874, 0.2596, -0.5963), (-0.1265, 0.2688, -0.5791), (1.874, 0.2688, -0.5791), (-0.1265, 0.2813, -0.5639), (1.874, 0.2813, -0.5639), (-0.1265, 0.2964, -0.5515), (1.874, 0.2964, -0.5515), (-0.1265, 0.3137, -0.5422), (1.874, 0.3137, -0.5422), (-0.1265, 0.3325, -0.5365), (1.874, 0.3325, -0.5365), (-0.1265, 0.352, -0.5346), (1.874, 0.352, -0.5346), (-0.1265, 0.3715, -0.5365), (1.874, 0.3715, -0.5365), (-0.1265, 0.3903, -0.5422), (1.874, 0.3903, -0.5422), (-0.1265, 0.4075, -0.5515), (1.874, 0.4075, -0.5515), (-0.1265, 0.4227, -0.5639), (1.874, 0.4227, -0.5639), (-0.1265, 0.4351, -0.5791), (1.874, 0.4351, -0.5791), (-0.1265, 0.4444, -0.5963), (1.874, 0.4444, -0.5963), (-0.1265, 0.4501, -0.6151), (1.874, 0.4501, -0.6151), (1.0, -0.5, 0.5486), (1.0, 0.5, 0.5486), (1.0, -0.5, 0.7486), (1.0, 0.5, 0.7486)], [], [(0, 2, 3, 1), (2, 1293, 1295, 3), (2, 0, 1292, 1293), (4, 5, 7, 6), (6, 7, 11, 10), (10, 11, 1295, 1293, 1292, 9, 8), (8, 9, 5, 4), (6, 10, 8, 4), (11, 7, 5, 9), (12, 13, 15, 14), (14, 15, 17, 16), (16, 17, 19, 18), (18, 19, 21, 20), (20, 21, 23, 22), (22, 23, 25, 24), (24, 25, 27, 26), (26, 27, 29, 28), (28, 29, 31, 30), (30, 31, 33, 32), (32, 33, 35, 34), (34, 35, 37, 36), (36, 37, 39, 38), (38, 39, 41, 40), (40, 41, 43, 42), (42, 43, 45, 44), (44, 45, 47, 46), (46, 47, 49, 48), (48, 49, 51, 50), (50, 51, 53, 52), (52, 53, 55, 54), (54, 55, 57, 56), (56, 57, 59, 58), (58, 59, 61, 60), (60, 61, 63, 62), (62, 63, 65, 64), (64, 65, 67, 66), (66, 67, 69, 68), (68, 69, 71, 70), (70, 71, 73, 72), (15, 13, 75, 73, 71, 69, 67, 65, 63, 61, 59, 57, 55, 53, 51, 49, 47, 45, 43, 41, 39, 37, 35, 33, 31, 29, 27, 25, 23, 21, 19, 17), (72, 73, 75, 74), (74, 75, 13, 12), (12, 14, 16, 18, 20, 22, 24, 26, 28, 30, 32, 34, 36, 38, 40, 42, 44, 46, 48, 50, 52, 54, 56, 58, 60, 62, 64, 66, 68, 70, 72, 74), (76, 77, 79, 78), (78, 79, 81, 80), (80, 81, 83, 82), (82, 83, 85, 84), (84, 85, 87, 86), (86, 87, 89, 88), (88, 89, 91, 90), (90, 91, 93, 92), (92, 93, 95, 94), (94, 95, 97, 96), (96, 97, 99, 98), (98, 99, 101, 100), (100, 101, 103, 102), (102, 103, 105, 104), (104, 105, 107, 106), (106, 107, 109, 108), (108, 109, 111, 110), (110, 111, 113, 112), (112, 113, 115, 114), (114, 115, 117, 116), (116, 117, 119, 118), (118, 119, 121, 120), (120, 121, 123, 122), (122, 123, 125, 124), (124, 125, 127, 126), (126, 127, 129, 128), (128, 129, 131, 130), (130, 131, 133, 132), (132, 133, 135, 134), (134, 135, 137, 136), (79, 77, 139, 137, 135, 133, 131, 129, 127, 125, 123, 121, 119, 117, 115, 113, 111, 109, 107, 105, 103, 101, 99, 97, 95, 93, 91, 89, 87, 85, 83, 81), (136, 137, 139, 138), (138, 139, 77, 76), (76, 78, 80, 82, 84, 86, 88, 90, 92, 94, 96, 98, 100, 102, 104, 106, 108, 110, 112, 114, 116, 118, 120, 122, 124, 126, 128, 130, 132, 134, 136, 138), (140, 141, 143, 142), (142, 143, 145, 144), (144, 145, 147, 146), (146, 147, 149, 148), (148, 149, 151, 150), (150, 151, 153, 152), (152, 153, 155, 154), (154, 155, 157, 156), (156, 157, 159, 158), (158, 159, 161, 160), (160, 161, 163, 162), (162, 163, 165, 164), (164, 165, 167, 166), (166, 167, 169, 168), (168, 169, 171, 170), (170, 171, 173, 172), (172, 173, 175, 174), (174, 175, 177, 176), (176, 177, 179, 178), (178, 179, 181, 180), (180, 181, 183, 182), (182, 183, 185, 184), (184, 185, 187, 186), (186, 187, 189, 188), (188, 189, 191, 190), (190, 191, 193, 192), (192, 193, 195, 194), (194, 195, 197, 196), (196, 197, 199, 198), (198, 199, 201, 200), (143, 141, 203, 201, 199, 197, 195, 193, 191, 189, 187, 185, 183, 181, 179, 177, 175, 173, 171, 169, 167, 165, 163, 161, 159, 157, 155, 153, 151, 149, 147, 145), (200, 201, 203, 202), (202, 203, 141, 140), (140, 142, 144, 146, 148, 150, 152, 154, 156, 158, 160, 162, 164, 166, 168, 170, 172, 174, 176, 178, 180, 182, 184, 186, 188, 190, 192, 194, 196, 198, 200, 202), (204, 205, 207, 206), (206, 207, 209, 208), (208, 209, 211, 210), (210, 211, 213, 212), (212, 213, 215, 214), (214, 215, 217, 216), (216, 217, 219, 218), (218, 219, 221, 220), (220, 221, 223, 222), (222, 223, 225, 224), (224, 225, 227, 226), (226, 227, 229, 228), (228, 229, 231, 230), (230, 231, 233, 232), (232, 233, 235, 234), (234, 235, 237, 236), (236, 237, 239, 238), (238, 239, 241, 240), (240, 241, 243, 242), (242, 243, 245, 244), (244, 245, 247, 246), (246, 247, 249, 248), (248, 249, 251, 250), (250, 251, 253, 252), (252, 253, 255, 254), (254, 255, 257, 256), (256, 257, 259, 258), (258, 259, 261, 260), (260, 261, 263, 262), (262, 263, 265, 264), (207, 205, 267, 265, 263, 261, 259, 257, 255, 253, 251, 249, 247, 245, 243, 241, 239, 237, 235, 233, 231, 229, 227, 225, 223, 221, 219, 217, 215, 213, 211, 209), (264, 265, 267, 266), (266, 267, 205, 204), (204, 206, 208, 210, 212, 214, 216, 218, 220, 222, 224, 226, 228, 230, 232, 234, 236, 238, 240, 242, 244, 246, 248, 250, 252, 254, 256, 258, 260, 262, 264, 266), (268, 269, 271, 270), (270, 271, 273, 272), (272, 273, 275, 274), (274, 275, 277, 276), (276, 277, 279, 278), (278, 279, 281, 280), (280, 281, 283, 282), (282, 283, 285, 284), (284, 285, 287, 286), (286, 287, 289, 288), (288, 289, 291, 290), (290, 291, 293, 292), (292, 293, 295, 294), (294, 295, 297, 296), (296, 297, 299, 298), (298, 299, 301, 300), (300, 301, 303, 302), (302, 303, 305, 304), (304, 305, 307, 306), (306, 307, 309, 308), (308, 309, 311, 310), (310, 311, 313, 312), (312, 313, 315, 314), (314, 315, 317, 316), (316, 317, 319, 318), (318, 319, 321, 320), (320, 321, 323, 322), (322, 323, 325, 324), (324, 325, 327, 326), (326, 327, 329, 328), (271, 269, 331, 329, 327, 325, 323, 321, 319, 317, 315, 313, 311, 309, 307, 305, 303, 301, 299, 297, 295, 293, 291, 289, 287, 285, 283, 281, 279, 277, 275, 273), (328, 329, 331, 330), (330, 331, 269, 268), (268, 270, 272, 274, 276, 278, 280, 282, 284, 286, 288, 290, 292, 294, 296, 298, 300, 302, 304, 306, 308, 310, 312, 314, 316, 318, 320, 322, 324, 326, 328, 330), (332, 333, 335, 334), (334, 335, 337, 336), (336, 337, 339, 338), (338, 339, 341, 340), (340, 341, 343, 342), (342, 343, 345, 344), (344, 345, 347, 346), (346, 347, 349, 348), (348, 349, 351, 350), (350, 351, 353, 352), (352, 353, 355, 354), (354, 355, 357, 356), (356, 357, 359, 358), (358, 359, 361, 360), (360, 361, 363, 362), (362, 363, 365, 364), (364, 365, 367, 366), (366, 367, 369, 368), (368, 369, 371, 370), (370, 371, 373, 372), (372, 373, 375, 374), (374, 375, 377, 376), (376, 377, 379, 378), (378, 379, 381, 380), (380, 381, 383, 382), (382, 383, 385, 384), (384, 385, 387, 386), (386, 387, 389, 388), (388, 389, 391, 390), (390, 391, 393, 392), (335, 333, 395, 393, 391, 389, 387, 385, 383, 381, 379, 377, 375, 373, 371, 369, 367, 365, 363, 361, 359, 357, 355, 353, 351, 349, 347, 345, 343, 341, 339, 337), (392, 393, 395, 394), (394, 395, 333, 332), (332, 334, 336, 338, 340, 342, 344, 346, 348, 350, 352, 354, 356, 358, 360, 362, 364, 366, 368, 370, 372, 374, 376, 378, 380, 382, 384, 386, 388, 390, 392, 394), (396, 397, 399, 398), (398, 399, 401, 400), (400, 401, 403, 402), (402, 403, 405, 404), (404, 405, 407, 406), (406, 407, 409, 408), (408, 409, 411, 410), (410, 411, 413, 412), (412, 413, 415, 414), (414, 415, 417, 416), (416, 417, 419, 418), (418, 419, 421, 420), (420, 421, 423, 422), (422, 423, 425, 424), (424, 425, 427, 426), (426, 427, 429, 428), (428, 429, 431, 430), (430, 431, 433, 432), (432, 433, 435, 434), (434, 435, 437, 436), (436, 437, 439, 438), (438, 439, 441, 440), (440, 441, 443, 442), (442, 443, 445, 444), (444, 445, 447, 446), (446, 447, 449, 448), (448, 449, 451, 450), (450, 451, 453, 452), (452, 453, 455, 454), (454, 455, 457, 456), (399, 397, 459, 457, 455, 453, 451, 449, 447, 445, 443, 441, 439, 437, 435, 433, 431, 429, 427, 425, 423, 421, 419, 417, 415, 413, 411, 409, 407, 405, 403, 401), (456, 457, 459, 458), (458, 459, 397, 396), (396, 398, 400, 402, 404, 406, 408, 410, 412, 414, 416, 418, 420, 422, 424, 426, 428, 430, 432, 434, 436, 438, 440, 442, 444, 446, 448, 450, 452, 454, 456, 458), (460, 461, 463, 462), (462, 463, 465, 464), (464, 465, 467, 466), (466, 467, 469, 468), (468, 469, 471, 470), (470, 471, 473, 472), (472, 473, 475, 474), (474, 475, 477, 476), (476, 477, 479, 478), (478, 479, 481, 480), (480, 481, 483, 482), (482, 483, 485, 484), (484, 485, 487, 486), (486, 487, 489, 488), (488, 489, 491, 490), (490, 491, 493, 492), (492, 493, 495, 494), (494, 495, 497, 496), (496, 497, 499, 498), (498, 499, 501, 500), (500, 501, 503, 502), (502, 503, 505, 504), (504, 505, 507, 506), (506, 507, 509, 508), (508, 509, 511, 510), (510, 511, 513, 512), (512, 513, 515, 514), (514, 515, 517, 516), (516, 517, 519, 518), (518, 519, 521, 520), (463, 461, 523, 521, 519, 517, 515, 513, 511, 509, 507, 505, 503, 501, 499, 497, 495, 493, 491, 489, 487, 485, 483, 481, 479, 477, 475, 473, 471, 469, 467, 465), (520, 521, 523, 522), (522, 523, 461, 460), (460, 462, 464, 466, 468, 470, 472, 474, 476, 478, 480, 482, 484, 486, 488, 490, 492, 494, 496, 498, 500, 502, 504, 506, 508, 510, 512, 514, 516, 518, 520, 522), (524, 525, 527, 526), (526, 527, 529, 528), (528, 529, 531, 530), (530, 531, 533, 532), (532, 533, 535, 534), (534, 535, 537, 536), (536, 537, 539, 538), (538, 539, 541, 540), (540, 541, 543, 542), (542, 543, 545, 544), (544, 545, 547, 546), (546, 547, 549, 548), (548, 549, 551, 550), (550, 551, 553, 552), (552, 553, 555, 554), (554, 555, 557, 556), (556, 557, 559, 558), (558, 559, 561, 560), (560, 561, 563, 562), (562, 563, 565, 564), (564, 565, 567, 566), (566, 567, 569, 568), (568, 569, 571, 570), (570, 571, 573, 572), (572, 573, 575, 574), (574, 575, 577, 576), (576, 577, 579, 578), (578, 579, 581, 580), (580, 581, 583, 582), (582, 583, 585, 584), (527, 525, 587, 585, 583, 581, 579, 577, 575, 573, 571, 569, 567, 565, 563, 561, 559, 557, 555, 553, 551, 549, 547, 545, 543, 541, 539, 537, 535, 533, 531, 529), (584, 585, 587, 586), (586, 587, 525, 524), (524, 526, 528, 530, 532, 534, 536, 538, 540, 542, 544, 546, 548, 550, 552, 554, 556, 558, 560, 562, 564, 566, 568, 570, 572, 574, 576, 578, 580, 582, 584, 586), (588, 589, 591, 590), (590, 591, 593, 592), (592, 593, 595, 594), (594, 595, 597, 596), (596, 597, 599, 598), (598, 599, 601, 600), (600, 601, 603, 602), (602, 603, 605, 604), (604, 605, 607, 606), (606, 607, 609, 608), (608, 609, 611, 610), (610, 611, 613, 612), (612, 613, 615, 614), (614, 615, 617, 616), (616, 617, 619, 618), (618, 619, 621, 620), (620, 621, 623, 622), (622, 623, 625, 624), (624, 625, 627, 626), (626, 627, 629, 628), (628, 629, 631, 630), (630, 631, 633, 632), (632, 633, 635, 634), (634, 635, 637, 636), (636, 637, 639, 638), (638, 639, 641, 640), (640, 641, 643, 642), (642, 643, 645, 644), (644, 645, 647, 646), (646, 647, 649, 648), (591, 589, 651, 649, 647, 645, 643, 641, 639, 637, 635, 633, 631, 629, 627, 625, 623, 621, 619, 617, 615, 613, 611, 609, 607, 605, 603, 601, 599, 597, 595, 593), (648, 649, 651, 650), (650, 651, 589, 588), (588, 590, 592, 594, 596, 598, 600, 602, 604, 606, 608, 610, 612, 614, 616, 618, 620, 622, 624, 626, 628, 630, 632, 634, 636, 638, 640, 642, 644, 646, 648, 650), (652, 653, 655, 654), (654, 655, 657, 656), (656, 657, 659, 658), (658, 659, 661, 660), (660, 661, 663, 662), (662, 663, 665, 664), (664, 665, 667, 666), (666, 667, 669, 668), (668, 669, 671, 670), (670, 671, 673, 672), (672, 673, 675, 674), (674, 675, 677, 676), (676, 677, 679, 678), (678, 679, 681, 680), (680, 681, 683, 682), (682, 683, 685, 684), (684, 685, 687, 686), (686, 687, 689, 688), (688, 689, 691, 690), (690, 691, 693, 692), (692, 693, 695, 694), (694, 695, 697, 696), (696, 697, 699, 698), (698, 699, 701, 700), (700, 701, 703, 702), (702, 703, 705, 704), (704, 705, 707, 706), (706, 707, 709, 708), (708, 709, 711, 710), (710, 711, 713, 712), (655, 653, 715, 713, 711, 709, 707, 705, 703, 701, 699, 697, 695, 693, 691, 689, 687, 685, 683, 681, 679, 677, 675, 673, 671, 669, 667, 665, 663, 661, 659, 657), (712, 713, 715, 714), (714, 715, 653, 652), (652, 654, 656, 658, 660, 662, 664, 666, 668, 670, 672, 674, 676, 678, 680, 682, 684, 686, 688, 690, 692, 694, 696, 698, 700, 702, 704, 706, 708, 710, 712, 714), (716, 717, 719, 718), (718, 719, 721, 720), (720, 721, 723, 722), (722, 723, 725, 724), (724, 725, 727, 726), (726, 727, 729, 728), (728, 729, 731, 730), (730, 731, 733, 732), (732, 733, 735, 734), (734, 735, 737, 736), (736, 737, 739, 738), (738, 739, 741, 740), (740, 741, 743, 742), (742, 743, 745, 744), (744, 745, 747, 746), (746, 747, 749, 748), (748, 749, 751, 750), (750, 751, 753, 752), (752, 753, 755, 754), (754, 755, 757, 756), (756, 757, 759, 758), (758, 759, 761, 760), (760, 761, 763, 762), (762, 763, 765, 764), (764, 765, 767, 766), (766, 767, 769, 768), (768, 769, 771, 770), (770, 771, 773, 772), (772, 773, 775, 774), (774, 775, 777, 776), (719, 717, 779, 777, 775, 773, 771, 769, 767, 765, 763, 761, 759, 757, 755, 753, 751, 749, 747, 745, 743, 741, 739, 737, 735, 733, 731, 729, 727, 725, 723, 721), (776, 777, 779, 778), (778, 779, 717, 716), (716, 718, 720, 722, 724, 726, 728, 730, 732, 734, 736, 738, 740, 742, 744, 746, 748, 750, 752, 754, 756, 758, 760, 762, 764, 766, 768, 770, 772, 774, 776, 778), (780, 781, 783, 782), (782, 783, 785, 784), (784, 785, 787, 786), (786, 787, 789, 788), (788, 789, 791, 790), (790, 791, 793, 792), (792, 793, 795, 794), (794, 795, 797, 796), (796, 797, 799, 798), (798, 799, 801, 800), (800, 801, 803, 802), (802, 803, 805, 804), (804, 805, 807, 806), (806, 807, 809, 808), (808, 809, 811, 810), (810, 811, 813, 812), (812, 813, 815, 814), (814, 815, 817, 816), (816, 817, 819, 818), (818, 819, 821, 820), (820, 821, 823, 822), (822, 823, 825, 824), (824, 825, 827, 826), (826, 827, 829, 828), (828, 829, 831, 830), (830, 831, 833, 832), (832, 833, 835, 834), (834, 835, 837, 836), (836, 837, 839, 838), (838, 839, 841, 840), (783, 781, 843, 841, 839, 837, 835, 833, 831, 829, 827, 825, 823, 821, 819, 817, 815, 813, 811, 809, 807, 805, 803, 801, 799, 797, 795, 793, 791, 789, 787, 785), (840, 841, 843, 842), (842, 843, 781, 780), (780, 782, 784, 786, 788, 790, 792, 794, 796, 798, 800, 802, 804, 806, 808, 810, 812, 814, 816, 818, 820, 822, 824, 826, 828, 830, 832, 834, 836, 838, 840, 842), (844, 845, 847, 846), (846, 847, 849, 848), (848, 849, 851, 850), (850, 851, 853, 852), (852, 853, 855, 854), (854, 855, 857, 856), (856, 857, 859, 858), (858, 859, 861, 860), (860, 861, 863, 862), (862, 863, 865, 864), (864, 865, 867, 866), (866, 867, 869, 868), (868, 869, 871, 870), (870, 871, 873, 872), (872, 873, 875, 874), (874, 875, 877, 876), (876, 877, 879, 878), (878, 879, 881, 880), (880, 881, 883, 882), (882, 883, 885, 884), (884, 885, 887, 886), (886, 887, 889, 888), (888, 889, 891, 890), (890, 891, 893, 892), (892, 893, 895, 894), (894, 895, 897, 896), (896, 897, 899, 898), (898, 899, 901, 900), (900, 901, 903, 902), (902, 903, 905, 904), (847, 845, 907, 905, 903, 901, 899, 897, 895, 893, 891, 889, 887, 885, 883, 881, 879, 877, 875, 873, 871, 869, 867, 865, 863, 861, 859, 857, 855, 853, 851, 849), (904, 905, 907, 906), (906, 907, 845, 844), (844, 846, 848, 850, 852, 854, 856, 858, 860, 862, 864, 866, 868, 870, 872, 874, 876, 878, 880, 882, 884, 886, 888, 890, 892, 894, 896, 898, 900, 902, 904, 906), (908, 909, 911, 910), (910, 911, 913, 912), (912, 913, 915, 914), (914, 915, 917, 916), (916, 917, 919, 918), (918, 919, 921, 920), (920, 921, 923, 922), (922, 923, 925, 924), (924, 925, 927, 926), (926, 927, 929, 928), (928, 929, 931, 930), (930, 931, 933, 932), (932, 933, 935, 934), (934, 935, 937, 936), (936, 937, 939, 938), (938, 939, 941, 940), (940, 941, 943, 942), (942, 943, 945, 944), (944, 945, 947, 946), (946, 947, 949, 948), (948, 949, 951, 950), (950, 951, 953, 952), (952, 953, 955, 954), (954, 955, 957, 956), (956, 957, 959, 958), (958, 959, 961, 960), (960, 961, 963, 962), (962, 963, 965, 964), (964, 965, 967, 966), (966, 967, 969, 968), (911, 909, 971, 969, 967, 965, 963, 961, 959, 957, 955, 953, 951, 949, 947, 945, 943, 941, 939, 937, 935, 933, 931, 929, 927, 925, 923, 921, 919, 917, 915, 913), (968, 969, 971, 970), (970, 971, 909, 908), (908, 910, 912, 914, 916, 918, 920, 922, 924, 926, 928, 930, 932, 934, 936, 938, 940, 942, 944, 946, 948, 950, 952, 954, 956, 958, 960, 962, 964, 966, 968, 970), (972, 973, 975, 974), (974, 975, 977, 976), (976, 977, 979, 978), (978, 979, 981, 980), (980, 981, 983, 982), (982, 983, 985, 984), (984, 985, 987, 986), (986, 987, 989, 988), (988, 989, 991, 990), (990, 991, 993, 992), (992, 993, 995, 994), (994, 995, 997, 996), (996, 997, 999, 998), (998, 999, 1001, 1000), (1000, 1001, 1003, 1002), (1002, 1003, 1005, 1004), (1004, 1005, 1007, 1006), (1006, 1007, 1009, 1008), (1008, 1009, 1011, 1010), (1010, 1011, 1013, 1012), (1012, 1013, 1015, 1014), (1014, 1015, 1017, 1016), (1016, 1017, 1019, 1018), (1018, 1019, 1021, 1020), (1020, 1021, 1023, 1022), (1022, 1023, 1025, 1024), (1024, 1025, 1027, 1026), (1026, 1027, 1029, 1028), (1028, 1029, 1031, 1030), (1030, 1031, 1033, 1032), (975, 973, 1035, 1033, 1031, 1029, 1027, 1025, 1023, 1021, 1019, 1017, 1015, 1013, 1011, 1009, 1007, 1005, 1003, 1001, 999, 997, 995, 993, 991, 989, 987, 985, 983, 981, 979, 977), (1032, 1033, 1035, 1034), (1034, 1035, 973, 972), (972, 974, 976, 978, 980, 982, 984, 986, 988, 990, 992, 994, 996, 998, 1000, 1002, 1004, 1006, 1008, 1010, 1012, 1014, 1016, 1018, 1020, 1022, 1024, 1026, 1028, 1030, 1032, 1034), (1036, 1037, 1039, 1038), (1038, 1039, 1041, 1040), (1040, 1041, 1043, 1042), (1042, 1043, 1045, 1044), (1044, 1045, 1047, 1046), (1046, 1047, 1049, 1048), (1048, 1049, 1051, 1050), (1050, 1051, 1053, 1052), (1052, 1053, 1055, 1054), (1054, 1055, 1057, 1056), (1056, 1057, 1059, 1058), (1058, 1059, 1061, 1060), (1060, 1061, 1063, 1062), (1062, 1063, 1065, 1064), (1064, 1065, 1067, 1066), (1066, 1067, 1069, 1068), (1068, 1069, 1071, 1070), (1070, 1071, 1073, 1072), (1072, 1073, 1075, 1074), (1074, 1075, 1077, 1076), (1076, 1077, 1079, 1078), (1078, 1079, 1081, 1080), (1080, 1081, 1083, 1082), (1082, 1083, 1085, 1084), (1084, 1085, 1087, 1086), (1086, 1087, 1089, 1088), (1088, 1089, 1091, 1090), (1090, 1091, 1093, 1092), (1092, 1093, 1095, 1094), (1094, 1095, 1097, 1096), (1039, 1037, 1099, 1097, 1095, 1093, 1091, 1089, 1087, 1085, 1083, 1081, 1079, 1077, 1075, 1073, 1071, 1069, 1067, 1065, 1063, 1061, 1059, 1057, 1055, 1053, 1051, 1049, 1047, 1045, 1043, 1041), (1096, 1097, 1099, 1098), (1098, 1099, 1037, 1036), (1036, 1038, 1040, 1042, 1044, 1046, 1048, 1050, 1052, 1054, 1056, 1058, 1060, 1062, 1064, 1066, 1068, 1070, 1072, 1074, 1076, 1078, 1080, 1082, 1084, 1086, 1088, 1090, 1092, 1094, 1096, 1098), (1100, 1101, 1103, 1102), (1102, 1103, 1105, 1104), (1104, 1105, 1107, 1106), (1106, 1107, 1109, 1108), (1108, 1109, 1111, 1110), (1110, 1111, 1113, 1112), (1112, 1113, 1115, 1114), (1114, 1115, 1117, 1116), (1116, 1117, 1119, 1118), (1118, 1119, 1121, 1120), (1120, 1121, 1123, 1122), (1122, 1123, 1125, 1124), (1124, 1125, 1127, 1126), (1126, 1127, 1129, 1128), (1128, 1129, 1131, 1130), (1130, 1131, 1133, 1132), (1132, 1133, 1135, 1134), (1134, 1135, 1137, 1136), (1136, 1137, 1139, 1138), (1138, 1139, 1141, 1140), (1140, 1141, 1143, 1142), (1142, 1143, 1145, 1144), (1144, 1145, 1147, 1146), (1146, 1147, 1149, 1148), (1148, 1149, 1151, 1150), (1150, 1151, 1153, 1152), (1152, 1153, 1155, 1154), (1154, 1155, 1157, 1156), (1156, 1157, 1159, 1158), (1158, 1159, 1161, 1160), (1103, 1101, 1163, 1161, 1159, 1157, 1155, 1153, 1151, 1149, 1147, 1145, 1143, 1141, 1139, 1137, 1135, 1133, 1131, 1129, 1127, 1125, 1123, 1121, 1119, 1117, 1115, 1113, 1111, 1109, 1107, 1105), (1160, 1161, 1163, 1162), (1162, 1163, 1101, 1100), (1100, 1102, 1104, 1106, 1108, 1110, 1112, 1114, 1116, 1118, 1120, 1122, 1124, 1126, 1128, 1130, 1132, 1134, 1136, 1138, 1140, 1142, 1144, 1146, 1148, 1150, 1152, 1154, 1156, 1158, 1160, 1162), (1164, 1165, 1167, 1166), (1166, 1167, 1169, 1168), (1168, 1169, 1171, 1170), (1170, 1171, 1173, 1172), (1172, 1173, 1175, 1174), (1174, 1175, 1177, 1176), (1176, 1177, 1179, 1178), (1178, 1179, 1181, 1180), (1180, 1181, 1183, 1182), (1182, 1183, 1185, 1184), (1184, 1185, 1187, 1186), (1186, 1187, 1189, 1188), (1188, 1189, 1191, 1190), (1190, 1191, 1193, 1192), (1192, 1193, 1195, 1194), (1194, 1195, 1197, 1196), (1196, 1197, 1199, 1198), (1198, 1199, 1201, 1200), (1200, 1201, 1203, 1202), (1202, 1203, 1205, 1204), (1204, 1205, 1207, 1206), (1206, 1207, 1209, 1208), (1208, 1209, 1211, 1210), (1210, 1211, 1213, 1212), (1212, 1213, 1215, 1214), (1214, 1215, 1217, 1216), (1216, 1217, 1219, 1218), (1218, 1219, 1221, 1220), (1220, 1221, 1223, 1222), (1222, 1223, 1225, 1224), (1167, 1165, 1227, 1225, 1223, 1221, 1219, 1217, 1215, 1213, 1211, 1209, 1207, 1205, 1203, 1201, 1199, 1197, 1195, 1193, 1191, 1189, 1187, 1185, 1183, 1181, 1179, 1177, 1175, 1173, 1171, 1169), (1224, 1225, 1227, 1226), (1226, 1227, 1165, 1164), (1164, 1166, 1168, 1170, 1172, 1174, 1176, 1178, 1180, 1182, 1184, 1186, 1188, 1190, 1192, 1194, 1196, 1198, 1200, 1202, 1204, 1206, 1208, 1210, 1212, 1214, 1216, 1218, 1220, 1222, 1224, 1226), (1228, 1229, 1231, 1230), (1230, 1231, 1233, 1232), (1232, 1233, 1235, 1234), (1234, 1235, 1237, 1236), (1236, 1237, 1239, 1238), (1238, 1239, 1241, 1240), (1240, 1241, 1243, 1242), (1242, 1243, 1245, 1244), (1244, 1245, 1247, 1246), (1246, 1247, 1249, 1248), (1248, 1249, 1251, 1250), (1250, 1251, 1253, 1252), (1252, 1253, 1255, 1254), (1254, 1255, 1257, 1256), (1256, 1257, 1259, 1258), (1258, 1259, 1261, 1260), (1260, 1261, 1263, 1262), (1262, 1263, 1265, 1264), (1264, 1265, 1267, 1266), (1266, 1267, 1269, 1268), (1268, 1269, 1271, 1270), (1270, 1271, 1273, 1272), (1272, 1273, 1275, 1274), (1274, 1275, 1277, 1276), (1276, 1277, 1279, 1278), (1278, 1279, 1281, 1280), (1280, 1281, 1283, 1282), (1282, 1283, 1285, 1284), (1284, 1285, 1287, 1286), (1286, 1287, 1289, 1288), (1231, 1229, 1291, 1289, 1287, 1285, 1283, 1281, 1279, 1277, 1275, 1273, 1271, 1269, 1267, 1265, 1263, 1261, 1259, 1257, 1255, 1253, 1251, 1249, 1247, 1245, 1243, 1241, 1239, 1237, 1235, 1233), (1288, 1289, 1291, 1290), (1290, 1291, 1229, 1228), (1228, 1230, 1232, 1234, 1236, 1238, 1240, 1242, 1244, 1246, 1248, 1250, 1252, 1254, 1256, 1258, 1260, 1262, 1264, 1266, 1268, 1270, 1272, 1274, 1276, 1278, 1280, 1282, 1284, 1286, 1288, 1290), (9, 1292, 1294, 1295, 11), (1294, 1, 3, 1295), (1292, 0, 1, 1294)])
me_cube_001.use_remesh_preserve_volume = False
me_cube_001.use_remesh_preserve_attributes = False
me_cube_001.use_mirror_vertex_groups = False
me_cube_001.update()

# ---- objects
ob_cube = bpy.data.objects.new('Cube', me_cube_001)

# ---- transforms, parenting, visibility, modifiers, constraints
ob_cube.location = (0.0, 0.0, 0.0)
ob_cube.scale = (0.03, 0.2, 0.2)
ob_cube.lineart.crease_threshold = 0.0

# ---- collection membership
col_collection_1.objects.link(ob_cube)

# ---- scene / render settings (as saved in the file)
scene.frame_start = 1; scene.frame_end = 250; scene.frame_set(1)
scene.render.engine = 'BLENDER_EEVEE_NEXT'
scene.render.resolution_percentage = 50
scene.render.dither_intensity = 0.0
scene.cycles.use_denoising = False
scene.cycles.samples = 128
scene.cycles.sampling_pattern = 'TABULATED_SOBOL'
scene.cycles.use_adaptive_sampling = False
scene.cycles.use_light_tree = False
scene.cycles.blur_glossy = 0.0
scene.cycles.sample_clamp_indirect = 0.0
scene.view_settings.view_transform = 'Standard'
bpy.context.view_layer.update()

# ---- added for rendering (the .blend has no active camera and no usable light): camera, sun
cam_auto = bpy.data.cameras.new('AutoCamera')
cam_auto.lens = 50.0
cam_auto.sensor_width = 36.0
cam_auto.clip_end = 1000.0
ob_auto_camera = bpy.data.objects.new('AutoCamera', cam_auto)
scene.collection.objects.link(ob_auto_camera)
ob_auto_camera.location = (0.542531, -0.635314, 0.423543)
ob_auto_camera.rotation_euler = (1.09748, -7.21219e-08, 0.694738)
scene.camera = ob_auto_camera
light_auto_sun = bpy.data.lights.new('AutoSun', 'SUN')
light_auto_sun.energy = 3.0
light_auto_sun.angle = 0.0523599
ob_auto_sun = bpy.data.objects.new('AutoSun', light_auto_sun)
scene.collection.objects.link(ob_auto_sun)
ob_auto_sun.rotation_euler = (0.872665, 0.174533, 0.523599)
bpy.context.view_layer.update()
